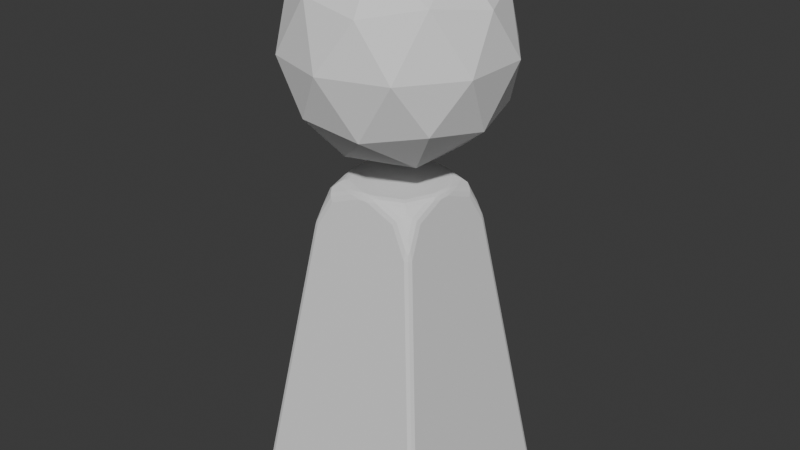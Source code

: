 # Source: ShieldGenerator.blend  (saved by Blender 4.2.66; exported with 4.5.12 LTS)
import bpy
from mathutils import Matrix  # noqa: F401  (used for matrix-valued properties, if any)

bpy.ops.wm.read_factory_settings(use_empty=True)
scene = bpy.context.scene
scene.name = 'Scene'

# ---- collections
col_collection = bpy.data.collections.new('Collection'); scene.collection.children.link(col_collection)

# ---- world
world_world = bpy.data.worlds.new('World'); scene.world = world_world
world_world.use_nodes = True; world_world.node_tree.nodes.clear()
_N = world_world.node_tree.nodes; _L = world_world.node_tree.links
n0 = _N.new('ShaderNodeOutputWorld'); n0.name = 'World Output'; n0.location = (300, 300)
n1 = _N.new('ShaderNodeBackground'); n1.name = 'Background'; n1.location = (10, 300)
n1.inputs[0].default_value = (0.05088, 0.05088, 0.05088, 1.0)
_L.new(n1.outputs[0], n0.inputs[0])
n0.is_active_output = True
world_world.color = (0.05088, 0.05088, 0.05088)
world_world.sun_shadow_jitter_overblur = 0.0

# ---- meshes
me_plane_001 = bpy.data.meshes.new('Plane.001')
me_plane_001.from_pydata([(-0.8715, -0.8715, 6.407), (0.8715, -0.8715, 6.407), (-0.8715, 0.8715, 6.407), (0.8715, 0.8715, 6.407), (-1.923, -1.822, 0.09899), (-1.838, -1.838, 0.0), (-1.822, -1.923, 0.09899), (-1.904, -1.833, 0.02899), (-1.889, -1.889, 0.04184), (-1.833, -1.904, 0.02899), (-1.894, -1.894, 0.09899), (1.822, -1.923, 0.09899), (1.838, -1.838, 0.0), (1.923, -1.822, 0.09899), (1.833, -1.904, 0.02899), (1.889, -1.889, 0.04184), (1.904, -1.833, 0.02899), (1.894, -1.894, 0.09899), (-1.923, 1.822, 0.09899), (-1.822, 1.923, 0.09899), (-1.838, 1.838, 0.0), (-1.894, 1.894, 0.09899), (-1.889, 1.889, 0.04184), (-1.833, 1.904, 0.02899), (-1.904, 1.833, 0.02899), (1.923, 1.822, 0.09899), (1.838, 1.838, 0.0), (1.822, 1.923, 0.09899), (1.904, 1.833, 0.02899), (1.889, 1.889, 0.04184), (1.833, 1.904, 0.02899), (1.894, 1.894, 0.09899), (-1.129, -1.028, 5.651), (-1.028, -1.129, 5.651), (-1.004, -1.004, 6.024), (-1.099, -1.099, 5.657), (-1.079, -1.079, 5.757), (-1.021, -1.08, 5.843), (-1.08, -1.021, 5.843), (-0.09322, -1.014, 6.455), (-0.09203, -0.9, 6.554), (-0.4584, -0.9375, 6.487), (-0.09263, -0.9749, 6.525), (-0.191, -0.9698, 6.52), (-0.2772, -0.9236, 6.534), (-0.2774, -0.9897, 6.479), (-0.9, -0.09203, 6.554), (-1.014, -0.09322, 6.455), (-0.9375, -0.4584, 6.487), (-0.9749, -0.09263, 6.525), (-0.9698, -0.191, 6.52), (-0.9897, -0.2773, 6.479), (-0.9236, -0.2772, 6.534), (-0.7067, -1.048, 6.219), (-0.8213, -0.9586, 6.35), (-0.7691, -1.017, 6.29), (-0.6634, -0.6634, 6.554), (-0.7981, -0.7981, 6.489), (-0.7345, -0.7345, 6.535), (-1.048, -0.7067, 6.219), (-0.9586, -0.8213, 6.35), (-1.017, -0.7691, 6.29), (1.028, -1.129, 5.651), (1.129, -1.028, 5.651), (1.004, -1.004, 6.024), (1.099, -1.099, 5.657), (1.079, -1.079, 5.757), (1.08, -1.021, 5.843), (1.021, -1.08, 5.843), (1.014, -0.09322, 6.455), (0.9, -0.09203, 6.554), (0.9375, -0.4584, 6.487), (0.9749, -0.09263, 6.525), (0.9698, -0.191, 6.52), (0.9236, -0.2772, 6.534), (0.9897, -0.2774, 6.479), (0.09203, -0.9, 6.554), (0.09322, -1.014, 6.455), (0.4584, -0.9375, 6.487), (0.09263, -0.9749, 6.525), (0.191, -0.9698, 6.52), (0.2773, -0.9897, 6.479), (0.2772, -0.9236, 6.534), (1.048, -0.7067, 6.219), (0.9586, -0.8213, 6.35), (1.017, -0.7691, 6.29), (0.6634, -0.6634, 6.554), (0.7981, -0.7981, 6.489), (0.7345, -0.7345, 6.535), (0.7067, -1.048, 6.219), (0.8213, -0.9586, 6.35), (0.7691, -1.017, 6.29), (-1.014, 0.09322, 6.455), (-0.9, 0.09203, 6.554), (-0.9375, 0.4584, 6.487), (-0.9749, 0.09263, 6.525), (-0.9698, 0.191, 6.52), (-0.9236, 0.2772, 6.534), (-0.9897, 0.2774, 6.479), (-0.09203, 0.9, 6.554), (-0.09322, 1.014, 6.455), (-0.4584, 0.9375, 6.487), (-0.09263, 0.9749, 6.525), (-0.191, 0.9698, 6.52), (-0.2773, 0.9897, 6.479), (-0.2772, 0.9236, 6.534), (-1.028, 1.129, 5.651), (-1.129, 1.028, 5.651), (-1.004, 1.004, 6.024), (-1.099, 1.099, 5.657), (-1.079, 1.079, 5.757), (-1.08, 1.021, 5.843), (-1.021, 1.08, 5.843), (-0.6634, 0.6634, 6.554), (-0.7981, 0.7981, 6.489), (-0.7345, 0.7345, 6.535), (-0.7067, 1.048, 6.219), (-0.8213, 0.9586, 6.35), (-0.7691, 1.017, 6.29), (-1.048, 0.7067, 6.219), (-0.9586, 0.8213, 6.35), (-1.017, 0.7691, 6.29), (1.129, 1.028, 5.651), (1.028, 1.129, 5.651), (1.004, 1.004, 6.024), (1.099, 1.099, 5.657), (1.079, 1.079, 5.757), (1.021, 1.08, 5.843), (1.08, 1.021, 5.843), (0.09322, 1.014, 6.455), (0.09203, 0.9, 6.554), (0.4584, 0.9375, 6.487), (0.09263, 0.9749, 6.525), (0.191, 0.9698, 6.52), (0.2772, 0.9236, 6.534), (0.2774, 0.9897, 6.479), (0.9, 0.09203, 6.554), (1.014, 0.09322, 6.455), (0.9375, 0.4584, 6.487), (0.9749, 0.09263, 6.525), (0.9698, 0.191, 6.52), (0.9897, 0.2773, 6.479), (0.9236, 0.2772, 6.534), (0.7067, 1.048, 6.219), (0.8213, 0.9586, 6.35), (0.7691, 1.017, 6.29), (0.6634, 0.6634, 6.554), (0.7981, 0.7981, 6.489), (0.7345, 0.7345, 6.535), (1.048, 0.7067, 6.219), (0.9586, 0.8213, 6.35), (1.017, 0.7691, 6.29)], [], [(6, 11, 62, 89, 77, 39, 53, 33), (13, 25, 122, 149, 137, 69, 83, 63), (34, 54, 0, 60), (48, 60, 0, 57), (27, 19, 106, 116, 100, 129, 143, 123), (41, 57, 0, 54), (46, 56, 40, 76, 86, 70, 136, 146, 130, 99, 113, 93), (64, 84, 1, 90), (71, 87, 1, 84), (78, 90, 1, 87), (94, 114, 2, 120), (101, 117, 2, 114), (108, 120, 2, 117), (124, 144, 3, 150), (131, 147, 3, 144), (138, 150, 3, 147), (5, 20, 26, 12), (4, 7, 8, 10), (5, 9, 8, 7), (6, 10, 8, 9), (11, 14, 15, 17), (12, 16, 15, 14), (13, 17, 15, 16), (18, 21, 22, 24), (19, 23, 22, 21), (20, 24, 22, 23), (25, 28, 29, 31), (26, 30, 29, 28), (27, 31, 29, 30), (32, 35, 36, 38), (33, 37, 36, 35), (34, 38, 36, 37), (39, 42, 43, 45), (40, 44, 43, 42), (41, 45, 43, 44), (46, 49, 50, 52), (47, 51, 50, 49), (48, 52, 50, 51), (62, 65, 66, 68), (63, 67, 66, 65), (64, 68, 66, 67), (69, 72, 73, 75), (70, 74, 73, 72), (71, 75, 73, 74), (76, 79, 80, 82), (77, 81, 80, 79), (78, 82, 80, 81), (92, 95, 96, 98), (93, 97, 96, 95), (94, 98, 96, 97), (99, 102, 103, 105), (100, 104, 103, 102), (101, 105, 103, 104), (106, 109, 110, 112), (107, 111, 110, 109), (108, 112, 110, 111), (122, 125, 126, 128), (123, 127, 126, 125), (124, 128, 126, 127), (129, 132, 133, 135), (130, 134, 133, 132), (131, 135, 133, 134), (136, 139, 140, 142), (137, 141, 140, 139), (138, 142, 140, 141), (20, 5, 7, 24), (24, 7, 4, 18), (5, 12, 14, 9), (9, 14, 11, 6), (12, 26, 28, 16), (16, 28, 25, 13), (26, 20, 23, 30), (30, 23, 19, 27), (59, 32, 38, 61), (61, 38, 34, 60), (33, 53, 55, 37), (37, 55, 54, 34), (53, 39, 45, 55), (55, 45, 41, 54), (40, 56, 58, 44), (44, 58, 57, 41), (56, 46, 52, 58), (58, 52, 48, 57), (47, 59, 61, 51), (51, 61, 60, 48), (89, 62, 68, 91), (91, 68, 64, 90), (63, 83, 85, 67), (67, 85, 84, 64), (83, 69, 75, 85), (85, 75, 71, 84), (70, 86, 88, 74), (74, 88, 87, 71), (86, 76, 82, 88), (88, 82, 78, 87), (77, 89, 91, 81), (81, 91, 90, 78), (119, 92, 98, 121), (121, 98, 94, 120), (93, 113, 115, 97), (97, 115, 114, 94), (113, 99, 105, 115), (115, 105, 101, 114), (100, 116, 118, 104), (104, 118, 117, 101), (116, 106, 112, 118), (118, 112, 108, 117), (107, 119, 121, 111), (111, 121, 120, 108), (149, 122, 128, 151), (151, 128, 124, 150), (123, 143, 145, 127), (127, 145, 144, 124), (143, 129, 135, 145), (145, 135, 131, 144), (130, 146, 148, 134), (134, 148, 147, 131), (146, 136, 142, 148), (148, 142, 138, 147), (137, 149, 151, 141), (141, 151, 150, 138), (106, 19, 21, 109), (109, 21, 18, 107), (6, 33, 35, 10), (10, 35, 32, 4), (46, 93, 95, 49), (49, 95, 92, 47), (39, 77, 79, 42), (42, 79, 76, 40), (69, 137, 139, 72), (72, 139, 136, 70), (129, 100, 102, 132), (132, 102, 99, 130), (13, 63, 65, 17), (17, 65, 62, 11), (27, 123, 125, 31), (31, 125, 122, 25), (18, 4, 32, 59, 47, 92, 119, 107)])
me_plane_001.polygons.foreach_set('use_smooth', [True] * 138)
_k = set([(0, 54), (0, 57), (0, 60), (1, 84), (1, 87), (1, 90), (2, 114), (2, 117), (2, 120), (3, 144), (3, 147), (3, 150), (4, 7), (4, 10), (4, 18), (4, 32), (5, 7), (5, 9), (5, 12), (5, 20), (6, 9), (6, 10), (6, 11), (6, 33), (7, 8), (7, 24), (8, 9), (8, 10), (9, 14), (10, 35), (11, 14), (11, 17), (11, 62), (12, 14), (12, 16), (12, 26), (13, 16), (13, 17), (13, 25), (13, 63), (14, 15), (15, 16), (15, 17), (16, 28), (17, 65), (18, 21), (18, 24), (18, 107), (19, 21), (19, 23), (19, 27), (19, 106), (20, 23), (20, 24), (20, 26), (21, 22), (21, 109), (22, 23), (22, 24), (23, 30), (25, 28), (25, 31), (25, 122), (26, 28), (26, 30), (27, 30), (27, 31), (27, 123), (28, 29), (29, 30), (29, 31), (31, 125), (32, 35), (32, 38), (32, 59), (33, 35), (33, 37), (33, 53), (34, 37), (34, 38), (34, 54), (34, 60), (35, 36), (36, 37), (36, 38), (37, 55), (38, 61), (39, 42), (39, 45), (39, 53), (39, 77), (40, 42), (40, 44), (40, 56), (40, 76), (41, 44), (41, 45), (41, 54), (41, 57), (42, 43), (42, 79), (43, 44), (43, 45), (44, 58), (45, 55), (46, 49), (46, 52), (46, 56), (46, 93), (47, 49), (47, 51), (47, 59), (47, 92), (48, 51), (48, 52), (48, 57), (48, 60), (49, 50), (49, 95), (50, 51), (50, 52), (51, 61), (52, 58), (53, 55), (54, 55), (56, 58), (57, 58), (59, 61), (60, 61), (62, 65), (62, 68), (62, 89), (63, 65), (63, 67), (63, 83), (64, 67), (64, 68), (64, 84), (64, 90), (65, 66), (66, 67), (66, 68), (67, 85), (68, 91), (69, 72), (69, 75), (69, 83), (69, 137), (70, 72), (70, 74), (70, 86), (70, 136), (71, 74), (71, 75), (71, 84), (71, 87), (72, 73), (72, 139), (73, 74), (73, 75), (74, 88), (75, 85), (76, 79), (76, 82), (76, 86), (77, 79), (77, 81), (77, 89), (78, 81), (78, 82), (78, 87), (78, 90), (79, 80), (80, 81), (80, 82), (81, 91), (82, 88), (83, 85), (84, 85), (86, 88), (87, 88), (89, 91), (90, 91), (92, 95), (92, 98), (92, 119), (93, 95), (93, 97), (93, 113), (94, 97), (94, 98), (94, 114), (94, 120), (95, 96), (96, 97), (96, 98), (97, 115), (98, 121), (99, 102), (99, 105), (99, 113), (99, 130), (100, 102), (100, 104), (100, 116), (100, 129), (101, 104), (101, 105), (101, 114), (101, 117), (102, 103), (102, 132), (103, 104), (103, 105), (104, 118), (105, 115), (106, 109), (106, 112), (106, 116), (107, 109), (107, 111), (107, 119), (108, 111), (108, 112), (108, 117), (108, 120), (109, 110), (110, 111), (110, 112), (111, 121), (112, 118), (113, 115), (114, 115), (116, 118), (117, 118), (119, 121), (120, 121), (122, 125), (122, 128), (122, 149), (123, 125), (123, 127), (123, 143), (124, 127), (124, 128), (124, 144), (124, 150), (125, 126), (126, 127), (126, 128), (127, 145), (128, 151), (129, 132), (129, 135), (129, 143), (130, 132), (130, 134), (130, 146), (131, 134), (131, 135), (131, 144), (131, 147), (132, 133), (133, 134), (133, 135), (134, 148), (135, 145), (136, 139), (136, 142), (136, 146), (137, 139), (137, 141), (137, 149), (138, 141), (138, 142), (138, 147), (138, 150), (139, 140), (140, 141), (140, 142), (141, 151), (142, 148), (143, 145), (144, 145), (146, 148), (147, 148), (149, 151), (150, 151)])
me_plane_001.attributes.new('sharp_edge', 'BOOLEAN', 'EDGE').data.foreach_set('value', [ (min(e.vertices), max(e.vertices)) in _k for e in me_plane_001.edges])
_uv = me_plane_001.uv_layers.new(name='UVMap')
_uv.uv.foreach_set('vector', [0.02762, 0.0, 0.9724, 0.0, 0.9578, 0.0, 0.8438, 0.0, 0.5462, 0.0, 0.4538, 0.0, 0.1562, 0.0, 0.0422, 0.0, 1.0, 0.02762, 1.0, 0.9724, 1.0, 0.9578, 1.0, 0.8438, 1.0, 0.5462, 1.0, 0.4538, 1.0, 0.1562, 1.0, 0.0422, 0.03154, 0.03154, 0.07309, 0.01011, 0.02142, 0.02142, 0.01011, 0.07309, 0.03417, 0.2711, 0.01011, 0.07309, 0.02142, 0.02142, 0.08196, 0.08196, 0.9724, 1.0, 0.02762, 1.0, 0.0422, 1.0, 0.1562, 1.0, 0.4538, 1.0, 0.5462, 1.0, 0.8438, 1.0, 0.9578, 1.0, 0.2711, 0.03417, 0.08196, 0.08196, 0.02142, 0.02142, 0.07309, 0.01011, 0.05, 0.454, 0.1683, 0.1683, 0.454, 0.05, 0.546, 0.05, 0.8317, 0.1683, 0.95, 0.454, 0.95, 0.546, 0.8317, 0.8317, 0.546, 0.95, 0.454, 0.95, 0.1683, 0.8317, 0.05, 0.546, 0.9685, 0.03154, 0.9899, 0.07309, 0.9786, 0.02142, 0.9269, 0.01011, 0.9658, 0.2711, 0.918, 0.08196, 0.9786, 0.02142, 0.9899, 0.07309, 0.7289, 0.03417, 0.9269, 0.01011, 0.9786, 0.02142, 0.918, 0.08196, 0.03417, 0.7289, 0.08196, 0.918, 0.02142, 0.9786, 0.01011, 0.9269, 0.2711, 0.9658, 0.07309, 0.9899, 0.02142, 0.9786, 0.08196, 0.918, 0.03154, 0.9685, 0.01011, 0.9269, 0.02142, 0.9786, 0.07309, 0.9899, 0.9685, 0.9685, 0.9269, 0.9899, 0.9786, 0.9786, 0.9899, 0.9269, 0.7289, 0.9658, 0.918, 0.918, 0.9786, 0.9786, 0.9269, 0.9899, 0.9658, 0.7289, 0.9899, 0.9269, 0.9786, 0.9786, 0.918, 0.918, 0.0258, 0.0258, 0.0258, 0.9742, 0.9742, 0.9742, 0.9742, 0.0258, 0.0, 0.02762, 0.0, 0.027, 0.004168, 0.004168, 0.0, 0.0, 0.0258, 0.0258, 0.027, 0.0, 0.004168, 0.004168, 0.0, 0.027, 0.02762, 0.0, 0.0, 0.0, 0.004168, 0.004168, 0.027, 0.0, 0.9724, 0.0, 0.973, 0.0, 0.9958, 0.004168, 1.0, 0.0, 0.9742, 0.0258, 1.0, 0.027, 0.9958, 0.004168, 0.973, 0.0, 1.0, 0.02762, 1.0, 0.0, 0.9958, 0.004168, 1.0, 0.027, 0.0, 0.9724, 0.0, 1.0, 0.004168, 0.9958, 0.0, 0.973, 0.02762, 1.0, 0.027, 1.0, 0.004168, 0.9958, 0.0, 1.0, 0.0258, 0.9742, 0.0, 0.973, 0.004168, 0.9958, 0.027, 1.0, 1.0, 0.9724, 1.0, 0.973, 0.9958, 0.9958, 1.0, 1.0, 0.9742, 0.9742, 0.973, 1.0, 0.9958, 0.9958, 1.0, 0.973, 0.9724, 1.0, 1.0, 1.0, 0.9958, 0.9958, 0.973, 1.0, 0.0, 0.0422, 0.0, 0.0, 0.005131, 0.005131, 0.0, 0.03252, 0.0422, 0.0, 0.03252, 0.0, 0.005131, 0.005131, 0.0, 0.0, 0.03154, 0.03154, 0.0, 0.03252, 0.005131, 0.005131, 0.03252, 0.0, 0.4538, 0.0, 0.4537, 0.0, 0.4182, 0.005394, 0.3617, 0.0, 0.454, 0.05, 0.36, 0.03482, 0.4182, 0.005394, 0.4537, 0.0, 0.2711, 0.03417, 0.3617, 0.0, 0.4182, 0.005394, 0.36, 0.03482, 0.05, 0.454, 0.0, 0.4537, 0.005394, 0.4182, 0.03482, 0.36, 0.0, 0.4538, 0.0, 0.3617, 0.005394, 0.4182, 0.0, 0.4537, 0.03417, 0.2711, 0.03482, 0.36, 0.005394, 0.4182, 0.0, 0.3617, 0.9578, 0.0, 1.0, 0.0, 0.9949, 0.005131, 0.9675, 0.0, 1.0, 0.0422, 1.0, 0.03252, 0.9949, 0.005131, 1.0, 0.0, 0.9685, 0.03154, 0.9675, 0.0, 0.9949, 0.005131, 1.0, 0.03252, 1.0, 0.4538, 1.0, 0.4537, 0.9946, 0.4182, 1.0, 0.3617, 0.95, 0.454, 0.9652, 0.36, 0.9946, 0.4182, 1.0, 0.4537, 0.9658, 0.2711, 1.0, 0.3617, 0.9946, 0.4182, 0.9652, 0.36, 0.546, 0.05, 0.5463, 0.0, 0.5818, 0.005394, 0.64, 0.03482, 0.5462, 0.0, 0.6383, 0.0, 0.5818, 0.005394, 0.5463, 0.0, 0.7289, 0.03417, 0.64, 0.03482, 0.5818, 0.005394, 0.6383, 0.0, 0.0, 0.5462, 0.0, 0.5463, 0.005394, 0.5818, 0.0, 0.6383, 0.05, 0.546, 0.03482, 0.64, 0.005394, 0.5818, 0.0, 0.5463, 0.03417, 0.7289, 0.0, 0.6383, 0.005394, 0.5818, 0.03482, 0.64, 0.454, 0.95, 0.4537, 1.0, 0.4182, 0.9946, 0.36, 0.9652, 0.4538, 1.0, 0.3617, 1.0, 0.4182, 0.9946, 0.4537, 1.0, 0.2711, 0.9658, 0.36, 0.9652, 0.4182, 0.9946, 0.3617, 1.0, 0.0422, 1.0, 0.0, 1.0, 0.005131, 0.9949, 0.03252, 1.0, 0.0, 0.9578, 0.0, 0.9675, 0.005131, 0.9949, 0.0, 1.0, 0.03154, 0.9685, 0.03252, 1.0, 0.005131, 0.9949, 0.0, 0.9675, 1.0, 0.9578, 1.0, 1.0, 0.9949, 0.9949, 1.0, 0.9675, 0.9578, 1.0, 0.9675, 1.0, 0.9949, 0.9949, 1.0, 1.0, 0.9685, 0.9685, 1.0, 0.9675, 0.9949, 0.9949, 0.9675, 1.0, 0.5462, 1.0, 0.5463, 1.0, 0.5818, 0.9946, 0.6383, 1.0, 0.546, 0.95, 0.64, 0.9652, 0.5818, 0.9946, 0.5463, 1.0, 0.7289, 0.9658, 0.6383, 1.0, 0.5818, 0.9946, 0.64, 0.9652, 0.95, 0.546, 1.0, 0.5463, 0.9946, 0.5818, 0.9652, 0.64, 1.0, 0.5462, 1.0, 0.6383, 0.9946, 0.5818, 1.0, 0.5463, 0.9658, 0.7289, 0.9652, 0.64, 0.9946, 0.5818, 1.0, 0.6383, 0.0258, 0.9742, 0.0258, 0.0258, 0.0, 0.027, 0.0, 0.973, 0.0, 0.973, 0.0, 0.027, 0.0, 0.02762, 0.0, 0.9724, 0.0258, 0.0258, 0.9742, 0.0258, 0.973, 0.0, 0.027, 0.0, 0.027, 0.0, 0.973, 0.0, 0.9724, 0.0, 0.02762, 0.0, 0.9742, 0.0258, 0.9742, 0.9742, 1.0, 0.973, 1.0, 0.027, 1.0, 0.027, 1.0, 0.973, 1.0, 0.9724, 1.0, 0.02762, 0.9742, 0.9742, 0.0258, 0.9742, 0.027, 1.0, 0.973, 1.0, 0.973, 1.0, 0.027, 1.0, 0.02762, 1.0, 0.9724, 1.0, 0.0, 0.1562, 0.0, 0.0422, 0.0, 0.03252, 0.0, 0.1203, 0.0, 0.1203, 0.0, 0.03252, 0.03154, 0.03154, 0.01011, 0.07309, 0.0422, 0.0, 0.1562, 0.0, 0.1203, 0.0, 0.03252, 0.0, 0.03252, 0.0, 0.1203, 0.0, 0.07309, 0.01011, 0.03154, 0.03154, 0.1562, 0.0, 0.4538, 0.0, 0.3617, 0.0, 0.1203, 0.0, 0.1203, 0.0, 0.3617, 0.0, 0.2711, 0.03417, 0.07309, 0.01011, 0.454, 0.05, 0.1683, 0.1683, 0.1304, 0.1304, 0.36, 0.03482, 0.36, 0.03482, 0.1304, 0.1304, 0.08196, 0.08196, 0.2711, 0.03417, 0.1683, 0.1683, 0.05, 0.454, 0.03482, 0.36, 0.1304, 0.1304, 0.1304, 0.1304, 0.03482, 0.36, 0.03417, 0.2711, 0.08196, 0.08196, 0.0, 0.4538, 0.0, 0.1562, 0.0, 0.1203, 0.0, 0.3617, 0.0, 0.3617, 0.0, 0.1203, 0.01011, 0.07309, 0.03417, 0.2711, 0.8438, 0.0, 0.9578, 0.0, 0.9675, 0.0, 0.8797, 0.0, 0.8797, 0.0, 0.9675, 0.0, 0.9685, 0.03154, 0.9269, 0.01011, 1.0, 0.0422, 1.0, 0.1562, 1.0, 0.1203, 1.0, 0.03252, 1.0, 0.03252, 1.0, 0.1203, 0.9899, 0.07309, 0.9685, 0.03154, 1.0, 0.1562, 1.0, 0.4538, 1.0, 0.3617, 1.0, 0.1203, 1.0, 0.1203, 1.0, 0.3617, 0.9658, 0.2711, 0.9899, 0.07309, 0.95, 0.454, 0.8317, 0.1683, 0.8696, 0.1304, 0.9652, 0.36, 0.9652, 0.36, 0.8696, 0.1304, 0.918, 0.08196, 0.9658, 0.2711, 0.8317, 0.1683, 0.546, 0.05, 0.64, 0.03482, 0.8696, 0.1304, 0.8696, 0.1304, 0.64, 0.03482, 0.7289, 0.03417, 0.918, 0.08196, 0.5462, 0.0, 0.8438, 0.0, 0.8797, 0.0, 0.6383, 0.0, 0.6383, 0.0, 0.8797, 0.0, 0.9269, 0.01011, 0.7289, 0.03417, 0.0, 0.8438, 0.0, 0.5462, 0.0, 0.6383, 0.0, 0.8797, 0.0, 0.8797, 0.0, 0.6383, 0.03417, 0.7289, 0.01011, 0.9269, 0.05, 0.546, 0.1683, 0.8317, 0.1304, 0.8696, 0.03482, 0.64, 0.03482, 0.64, 0.1304, 0.8696, 0.08196, 0.918, 0.03417, 0.7289, 0.1683, 0.8317, 0.454, 0.95, 0.36, 0.9652, 0.1304, 0.8696, 0.1304, 0.8696, 0.36, 0.9652, 0.2711, 0.9658, 0.08196, 0.918, 0.4538, 1.0, 0.1562, 1.0, 0.1203, 1.0, 0.3617, 1.0, 0.3617, 1.0, 0.1203, 1.0, 0.07309, 0.9899, 0.2711, 0.9658, 0.1562, 1.0, 0.0422, 1.0, 0.03252, 1.0, 0.1203, 1.0, 0.1203, 1.0, 0.03252, 1.0, 0.03154, 0.9685, 0.07309, 0.9899, 0.0, 0.9578, 0.0, 0.8438, 0.0, 0.8797, 0.0, 0.9675, 0.0, 0.9675, 0.0, 0.8797, 0.01011, 0.9269, 0.03154, 0.9685, 1.0, 0.8438, 1.0, 0.9578, 1.0, 0.9675, 1.0, 0.8797, 1.0, 0.8797, 1.0, 0.9675, 0.9685, 0.9685, 0.9899, 0.9269, 0.9578, 1.0, 0.8438, 1.0, 0.8797, 1.0, 0.9675, 1.0, 0.9675, 1.0, 0.8797, 1.0, 0.9269, 0.9899, 0.9685, 0.9685, 0.8438, 1.0, 0.5462, 1.0, 0.6383, 1.0, 0.8797, 1.0, 0.8797, 1.0, 0.6383, 1.0, 0.7289, 0.9658, 0.9269, 0.9899, 0.546, 0.95, 0.8317, 0.8317, 0.8696, 0.8696, 0.64, 0.9652, 0.64, 0.9652, 0.8696, 0.8696, 0.918, 0.918, 0.7289, 0.9658, 0.8317, 0.8317, 0.95, 0.546, 0.9652, 0.64, 0.8696, 0.8696, 0.8696, 0.8696, 0.9652, 0.64, 0.9658, 0.7289, 0.918, 0.918, 1.0, 0.5462, 1.0, 0.8438, 1.0, 0.8797, 1.0, 0.6383, 1.0, 0.6383, 1.0, 0.8797, 0.9899, 0.9269, 0.9658, 0.7289, 0.0422, 1.0, 0.02762, 1.0, 0.0, 1.0, 0.0, 1.0, 0.0, 1.0, 0.0, 1.0, 0.0, 0.9724, 0.0, 0.9578, 0.02762, 0.0, 0.0422, 0.0, 0.0, 0.0, 0.0, 0.0, 0.0, 0.0, 0.0, 0.0, 0.0, 0.0422, 0.0, 0.02762, 0.05, 0.454, 0.05, 0.546, 0.0, 0.5463, 0.0, 0.4537, 0.0, 0.4537, 0.0, 0.5463, 0.0, 0.5462, 0.0, 0.4538, 0.4538, 0.0, 0.5462, 0.0, 0.5463, 0.0, 0.4537, 0.0, 0.4537, 0.0, 0.5463, 0.0, 0.546, 0.05, 0.454, 0.05, 1.0, 0.4538, 1.0, 0.5462, 1.0, 0.5463, 1.0, 0.4537, 1.0, 0.4537, 1.0, 0.5463, 0.95, 0.546, 0.95, 0.454, 0.5462, 1.0, 0.4538, 1.0, 0.4537, 1.0, 0.5463, 1.0, 0.5463, 1.0, 0.4537, 1.0, 0.454, 0.95, 0.546, 0.95, 1.0, 0.02762, 1.0, 0.0422, 1.0, 0.0, 1.0, 0.0, 1.0, 0.0, 1.0, 0.0, 0.9578, 0.0, 0.9724, 0.0, 0.9724, 1.0, 0.9578, 1.0, 1.0, 1.0, 1.0, 1.0, 1.0, 1.0, 1.0, 1.0, 1.0, 0.9578, 1.0, 0.9724, 0.0, 0.9724, 0.0, 0.02762, 0.0, 0.0422, 0.0, 0.1562, 0.0, 0.4538, 0.0, 0.5462, 0.0, 0.8438, 0.0, 0.9578])
me_plane_001.update()
me_plane_001.normals_split_custom_set([tuple(v) for v in zip(*[iter([2.777e-08, -0.9899, 0.1416, 2.777e-08, -0.9899, 0.1416, 2.777e-08, -0.9899, 0.1416, 2.777e-08, -0.9899, 0.1416, 2.777e-08, -0.9899, 0.1416, 2.777e-08, -0.9899, 0.1416, 2.777e-08, -0.9899, 0.1416, 2.777e-08, -0.9899, 0.1416, 0.9899, -3.471e-09, 0.1416, 0.9899, -3.471e-09, 0.1416, 0.9899, -3.471e-09, 0.1416, 0.9899, -3.471e-09, 0.1416, 0.9899, -3.471e-09, 0.1416, 0.9899, -3.471e-09, 0.1416, 0.9899, -3.471e-09, 0.1416, 0.9899, -3.471e-09, 0.1416, -0.6354, -0.6354, 0.4387, -0.6354, -0.6354, 0.4387, -0.6354, -0.6354, 0.4387, -0.6354, -0.6354, 0.4387, -0.6144, -0.2439, 0.7503, -0.6144, -0.2439, 0.7503, -0.6144, -0.2439, 0.7503, -0.6144, -0.2439, 0.7503, -2.777e-08, 0.9899, 0.1416, -2.777e-08, 0.9899, 0.1416, -2.777e-08, 0.9899, 0.1416, -2.777e-08, 0.9899, 0.1416, -2.777e-08, 0.9899, 0.1416, -2.777e-08, 0.9899, 0.1416, -2.777e-08, 0.9899, 0.1416, -2.777e-08, 0.9899, 0.1416, -0.2439, -0.6144, 0.7503, -0.2439, -0.6144, 0.7503, -0.2439, -0.6144, 0.7503, -0.2439, -0.6144, 0.7503, 9.632e-08, 0.0, 1.0, 9.632e-08, 0.0, 1.0, 9.632e-08, 0.0, 1.0, 9.632e-08, 0.0, 1.0, 9.632e-08, 0.0, 1.0, 9.632e-08, 0.0, 1.0, 9.632e-08, 0.0, 1.0, 9.632e-08, 0.0, 1.0, 9.632e-08, 0.0, 1.0, 9.632e-08, 0.0, 1.0, 9.632e-08, 0.0, 1.0, 9.632e-08, 0.0, 1.0, 0.6354, -0.6354, 0.4387, 0.6354, -0.6354, 0.4387, 0.6354, -0.6354, 0.4387, 0.6354, -0.6354, 0.4387, 0.6144, -0.2439, 0.7503, 0.6144, -0.2439, 0.7503, 0.6144, -0.2439, 0.7503, 0.6144, -0.2439, 0.7503, 0.2439, -0.6144, 0.7503, 0.2439, -0.6144, 0.7503, 0.2439, -0.6144, 0.7503, 0.2439, -0.6144, 0.7503, -0.6144, 0.2439, 0.7503, -0.6144, 0.2439, 0.7503, -0.6144, 0.2439, 0.7503, -0.6144, 0.2439, 0.7503, -0.2439, 0.6144, 0.7503, -0.2439, 0.6144, 0.7503, -0.2439, 0.6144, 0.7503, -0.2439, 0.6144, 0.7503, -0.6354, 0.6354, 0.4387, -0.6354, 0.6354, 0.4387, -0.6354, 0.6354, 0.4387, -0.6354, 0.6354, 0.4387, 0.6354, 0.6354, 0.4387, 0.6354, 0.6354, 0.4387, 0.6354, 0.6354, 0.4387, 0.6354, 0.6354, 0.4387, 0.2439, 0.6144, 0.7503, 0.2439, 0.6144, 0.7503, 0.2439, 0.6144, 0.7503, 0.2439, 0.6144, 0.7503, 0.6144, 0.2439, 0.7503, 0.6144, 0.2439, 0.7503, 0.6144, 0.2439, 0.7503, 0.6144, 0.2439, 0.7503, 0.0, 0.0, -1.0, 0.0, 0.0, -1.0, 0.0, 0.0, -1.0, 0.0, 0.0, -1.0, -0.9263, -0.343, -0.1556, -0.9263, -0.343, -0.1556, -0.9263, -0.343, -0.1556, -0.9263, -0.343, -0.1556, -0.352, -0.352, -0.8673, -0.352, -0.352, -0.8673, -0.352, -0.352, -0.8673, -0.352, -0.352, -0.8673, -0.343, -0.9263, -0.1556, -0.343, -0.9263, -0.1556, -0.343, -0.9263, -0.1556, -0.343, -0.9263, -0.1556, 0.343, -0.9263, -0.1556, 0.343, -0.9263, -0.1556, 0.343, -0.9263, -0.1556, 0.343, -0.9263, -0.1556, 0.352, -0.352, -0.8673, 0.352, -0.352, -0.8673, 0.352, -0.352, -0.8673, 0.352, -0.352, -0.8673, 0.9263, -0.343, -0.1556, 0.9263, -0.343, -0.1556, 0.9263, -0.343, -0.1556, 0.9263, -0.343, -0.1556, -0.9263, 0.343, -0.1556, -0.9263, 0.343, -0.1556, -0.9263, 0.343, -0.1556, -0.9263, 0.343, -0.1556, -0.343, 0.9263, -0.1556, -0.343, 0.9263, -0.1556, -0.343, 0.9263, -0.1556, -0.343, 0.9263, -0.1556, -0.352, 0.352, -0.8673, -0.352, 0.352, -0.8673, -0.352, 0.352, -0.8673, -0.352, 0.352, -0.8673, 0.9263, 0.343, -0.1556, 0.9263, 0.343, -0.1556, 0.9263, 0.343, -0.1556, 0.9263, 0.343, -0.1556, 0.352, 0.352, -0.8673, 0.352, 0.352, -0.8673, 0.352, 0.352, -0.8673, 0.352, 0.352, -0.8673, 0.343, 0.9263, -0.1556, 0.343, 0.9263, -0.1556, 0.343, 0.9263, -0.1556, 0.343, 0.9263, -0.1556, -0.8929, -0.3785, 0.244, -0.8929, -0.3785, 0.244, -0.8929, -0.3785, 0.244, -0.8929, -0.3785, 0.244, -0.3785, -0.8929, 0.244, -0.3785, -0.8929, 0.244, -0.3785, -0.8929, 0.244, -0.3785, -0.8929, 0.244, -0.6572, -0.6572, 0.3692, -0.6572, -0.6572, 0.3692, -0.6572, -0.6572, 0.3692, -0.6572, -0.6572, 0.3692, -0.05558, -0.8639, 0.5006, -0.05558, -0.8639, 0.5006, -0.05558, -0.8639, 0.5006, -0.05558, -0.8639, 0.5006, -0.05384, -0.3672, 0.9286, -0.05384, -0.3672, 0.9286, -0.05384, -0.3672, 0.9286, -0.05384, -0.3672, 0.9286, -0.1695, -0.6344, 0.7542, -0.1695, -0.6344, 0.7542, -0.1695, -0.6344, 0.7542, -0.1695, -0.6344, 0.7542, -0.3671, -0.05383, 0.9286, -0.3671, -0.05383, 0.9286, -0.3671, -0.05383, 0.9286, -0.3671, -0.05383, 0.9286, -0.8639, -0.05558, 0.5006, -0.8639, -0.05558, 0.5006, -0.8639, -0.05558, 0.5006, -0.8639, -0.05558, 0.5006, -0.6344, -0.1695, 0.7542, -0.6344, -0.1695, 0.7542, -0.6344, -0.1695, 0.7542, -0.6344, -0.1695, 0.7542, 0.3785, -0.8929, 0.244, 0.3785, -0.8929, 0.244, 0.3785, -0.8929, 0.244, 0.3785, -0.8929, 0.244, 0.8929, -0.3785, 0.244, 0.8929, -0.3785, 0.244, 0.8929, -0.3785, 0.244, 0.8929, -0.3785, 0.244, 0.6572, -0.6572, 0.3692, 0.6572, -0.6572, 0.3692, 0.6572, -0.6572, 0.3692, 0.6572, -0.6572, 0.3692, 0.8639, -0.05558, 0.5006, 0.8639, -0.05558, 0.5006, 0.8639, -0.05558, 0.5006, 0.8639, -0.05558, 0.5006, 0.3672, -0.05384, 0.9286, 0.3672, -0.05384, 0.9286, 0.3672, -0.05384, 0.9286, 0.3672, -0.05384, 0.9286, 0.6344, -0.1695, 0.7542, 0.6344, -0.1695, 0.7542, 0.6344, -0.1695, 0.7542, 0.6344, -0.1695, 0.7542, 0.05383, -0.3672, 0.9286, 0.05383, -0.3672, 0.9286, 0.05383, -0.3672, 0.9286, 0.05383, -0.3672, 0.9286, 0.05558, -0.8639, 0.5006, 0.05558, -0.8639, 0.5006, 0.05558, -0.8639, 0.5006, 0.05558, -0.8639, 0.5006, 0.1695, -0.6344, 0.7542, 0.1695, -0.6344, 0.7542, 0.1695, -0.6344, 0.7542, 0.1695, -0.6344, 0.7542, -0.8639, 0.05558, 0.5006, -0.8639, 0.05558, 0.5006, -0.8639, 0.05558, 0.5006, -0.8639, 0.05558, 0.5006, -0.3672, 0.05384, 0.9286, -0.3672, 0.05384, 0.9286, -0.3672, 0.05384, 0.9286, -0.3672, 0.05384, 0.9286, -0.6344, 0.1695, 0.7542, -0.6344, 0.1695, 0.7542, -0.6344, 0.1695, 0.7542, -0.6344, 0.1695, 0.7542, -0.05383, 0.3672, 0.9286, -0.05383, 0.3672, 0.9286, -0.05383, 0.3672, 0.9286, -0.05383, 0.3672, 0.9286, -0.05558, 0.8639, 0.5006, -0.05558, 0.8639, 0.5006, -0.05558, 0.8639, 0.5006, -0.05558, 0.8639, 0.5006, -0.1695, 0.6344, 0.7542, -0.1695, 0.6344, 0.7542, -0.1695, 0.6344, 0.7542, -0.1695, 0.6344, 0.7542, -0.3785, 0.8929, 0.244, -0.3785, 0.8929, 0.244, -0.3785, 0.8929, 0.244, -0.3785, 0.8929, 0.244, -0.8929, 0.3785, 0.244, -0.8929, 0.3785, 0.244, -0.8929, 0.3785, 0.244, -0.8929, 0.3785, 0.244, -0.6572, 0.6572, 0.3692, -0.6572, 0.6572, 0.3692, -0.6572, 0.6572, 0.3692, -0.6572, 0.6572, 0.3692, 0.8929, 0.3785, 0.244, 0.8929, 0.3785, 0.244, 0.8929, 0.3785, 0.244, 0.8929, 0.3785, 0.244, 0.3785, 0.8929, 0.244, 0.3785, 0.8929, 0.244, 0.3785, 0.8929, 0.244, 0.3785, 0.8929, 0.244, 0.6572, 0.6572, 0.3692, 0.6572, 0.6572, 0.3692, 0.6572, 0.6572, 0.3692, 0.6572, 0.6572, 0.3692, 0.05558, 0.8639, 0.5006, 0.05558, 0.8639, 0.5006, 0.05558, 0.8639, 0.5006, 0.05558, 0.8639, 0.5006, 0.05384, 0.3672, 0.9286, 0.05384, 0.3672, 0.9286, 0.05384, 0.3672, 0.9286, 0.05384, 0.3672, 0.9286, 0.1695, 0.6344, 0.7542, 0.1695, 0.6344, 0.7542, 0.1695, 0.6344, 0.7542, 0.1695, 0.6344, 0.7542, 0.3671, 0.05383, 0.9286, 0.3671, 0.05383, 0.9286, 0.3671, 0.05383, 0.9286, 0.3671, 0.05383, 0.9286, 0.8639, 0.05558, 0.5006, 0.8639, 0.05558, 0.5006, 0.8639, 0.05558, 0.5006, 0.8639, 0.05558, 0.5006, 0.6344, 0.1695, 0.7542, 0.6344, 0.1695, 0.7542, 0.6344, 0.1695, 0.7542, 0.6344, 0.1695, 0.7542, -0.3983, -1.394e-08, -0.9173, -0.3983, -1.394e-08, -0.9173, -0.3983, -1.394e-08, -0.9173, -0.3983, -1.394e-08, -0.9173, -0.9648, -2.149e-09, -0.2628, -0.9648, -2.149e-09, -0.2628, -0.9648, -2.149e-09, -0.2628, -0.9648, -2.149e-09, -0.2628, 0.0, -0.3983, -0.9173, 0.0, -0.3983, -0.9173, 0.0, -0.3983, -0.9173, 0.0, -0.3983, -0.9173, 1.509e-08, -0.9648, -0.2628, 1.509e-08, -0.9648, -0.2628, 1.509e-08, -0.9648, -0.2628, 1.509e-08, -0.9648, -0.2628, 0.3983, 0.0, -0.9173, 0.3983, 0.0, -0.9173, 0.3983, 0.0, -0.9173, 0.3983, 0.0, -0.9173, 0.9648, 2.149e-09, -0.2628, 0.9648, 2.149e-09, -0.2628, 0.9648, 2.149e-09, -0.2628, 0.9648, 2.149e-09, -0.2628, 0.0, 0.3983, -0.9173, 0.0, 0.3983, -0.9173, 0.0, 0.3983, -0.9173, 0.0, 0.3983, -0.9173, -1.509e-08, 0.9648, -0.2628, -1.509e-08, 0.9648, -0.2628, -1.509e-08, 0.9648, -0.2628, -1.509e-08, 0.9648, -0.2628, -0.9498, -0.1943, 0.2453, -0.9498, -0.1943, 0.2453, -0.9498, -0.1943, 0.2453, -0.9498, -0.1943, 0.2453, -0.7942, -0.475, 0.3789, -0.7942, -0.475, 0.3789, -0.7942, -0.475, 0.3789, -0.7942, -0.475, 0.3789, -0.1943, -0.9498, 0.2453, -0.1943, -0.9498, 0.2453, -0.1943, -0.9498, 0.2453, -0.1943, -0.9498, 0.2453, -0.475, -0.7942, 0.3789, -0.475, -0.7942, 0.3789, -0.475, -0.7942, 0.3789, -0.475, -0.7942, 0.3789, -0.07886, -0.9368, 0.3407, -0.07886, -0.9368, 0.3407, -0.07886, -0.9368, 0.3407, -0.07886, -0.9368, 0.3407, -0.1879, -0.7716, 0.6078, -0.1879, -0.7716, 0.6078, -0.1879, -0.7716, 0.6078, -0.1879, -0.7716, 0.6078, -0.0773, -0.1878, 0.9792, -0.0773, -0.1878, 0.9792, -0.0773, -0.1878, 0.9792, -0.0773, -0.1878, 0.9792, -0.1856, -0.4553, 0.8708, -0.1856, -0.4553, 0.8708, -0.1856, -0.4553, 0.8708, -0.1856, -0.4553, 0.8708, -0.1878, -0.0773, 0.9792, -0.1878, -0.0773, 0.9792, -0.1878, -0.0773, 0.9792, -0.1878, -0.0773, 0.9792, -0.4553, -0.1856, 0.8708, -0.4553, -0.1856, 0.8708, -0.4553, -0.1856, 0.8708, -0.4553, -0.1856, 0.8708, -0.9368, -0.07886, 0.3407, -0.9368, -0.07886, 0.3407, -0.9368, -0.07886, 0.3407, -0.9368, -0.07886, 0.3407, -0.7716, -0.1879, 0.6078, -0.7716, -0.1879, 0.6078, -0.7716, -0.1879, 0.6078, -0.7716, -0.1879, 0.6078, 0.1943, -0.9498, 0.2453, 0.1943, -0.9498, 0.2453, 0.1943, -0.9498, 0.2453, 0.1943, -0.9498, 0.2453, 0.475, -0.7942, 0.3789, 0.475, -0.7942, 0.3789, 0.475, -0.7942, 0.3789, 0.475, -0.7942, 0.3789, 0.9498, -0.1943, 0.2453, 0.9498, -0.1943, 0.2453, 0.9498, -0.1943, 0.2453, 0.9498, -0.1943, 0.2453, 0.7942, -0.475, 0.3789, 0.7942, -0.475, 0.3789, 0.7942, -0.475, 0.3789, 0.7942, -0.475, 0.3789, 0.9368, -0.07886, 0.3407, 0.9368, -0.07886, 0.3407, 0.9368, -0.07886, 0.3407, 0.9368, -0.07886, 0.3407, 0.7716, -0.1879, 0.6078, 0.7716, -0.1879, 0.6078, 0.7716, -0.1879, 0.6078, 0.7716, -0.1879, 0.6078, 0.1878, -0.0773, 0.9792, 0.1878, -0.0773, 0.9792, 0.1878, -0.0773, 0.9792, 0.1878, -0.0773, 0.9792, 0.4553, -0.1856, 0.8708, 0.4553, -0.1856, 0.8708, 0.4553, -0.1856, 0.8708, 0.4553, -0.1856, 0.8708, 0.0773, -0.1878, 0.9792, 0.0773, -0.1878, 0.9792, 0.0773, -0.1878, 0.9792, 0.0773, -0.1878, 0.9792, 0.1856, -0.4553, 0.8708, 0.1856, -0.4553, 0.8708, 0.1856, -0.4553, 0.8708, 0.1856, -0.4553, 0.8708, 0.07886, -0.9368, 0.3407, 0.07886, -0.9368, 0.3407, 0.07886, -0.9368, 0.3407, 0.07886, -0.9368, 0.3407, 0.1879, -0.7716, 0.6078, 0.1879, -0.7716, 0.6078, 0.1879, -0.7716, 0.6078, 0.1879, -0.7716, 0.6078, -0.9368, 0.07886, 0.3407, -0.9368, 0.07886, 0.3407, -0.9368, 0.07886, 0.3407, -0.9368, 0.07886, 0.3407, -0.7716, 0.1879, 0.6078, -0.7716, 0.1879, 0.6078, -0.7716, 0.1879, 0.6078, -0.7716, 0.1879, 0.6078, -0.1878, 0.0773, 0.9792, -0.1878, 0.0773, 0.9792, -0.1878, 0.0773, 0.9792, -0.1878, 0.0773, 0.9792, -0.4553, 0.1856, 0.8708, -0.4553, 0.1856, 0.8708, -0.4553, 0.1856, 0.8708, -0.4553, 0.1856, 0.8708, -0.0773, 0.1878, 0.9792, -0.0773, 0.1878, 0.9792, -0.0773, 0.1878, 0.9792, -0.0773, 0.1878, 0.9792, -0.1856, 0.4553, 0.8708, -0.1856, 0.4553, 0.8708, -0.1856, 0.4553, 0.8708, -0.1856, 0.4553, 0.8708, -0.07886, 0.9368, 0.3407, -0.07886, 0.9368, 0.3407, -0.07886, 0.9368, 0.3407, -0.07886, 0.9368, 0.3407, -0.1879, 0.7716, 0.6078, -0.1879, 0.7716, 0.6078, -0.1879, 0.7716, 0.6078, -0.1879, 0.7716, 0.6078, -0.1943, 0.9498, 0.2453, -0.1943, 0.9498, 0.2453, -0.1943, 0.9498, 0.2453, -0.1943, 0.9498, 0.2453, -0.475, 0.7942, 0.3789, -0.475, 0.7942, 0.3789, -0.475, 0.7942, 0.3789, -0.475, 0.7942, 0.3789, -0.9498, 0.1943, 0.2453, -0.9498, 0.1943, 0.2453, -0.9498, 0.1943, 0.2453, -0.9498, 0.1943, 0.2453, -0.7942, 0.475, 0.3789, -0.7942, 0.475, 0.3789, -0.7942, 0.475, 0.3789, -0.7942, 0.475, 0.3789, 0.9498, 0.1943, 0.2453, 0.9498, 0.1943, 0.2453, 0.9498, 0.1943, 0.2453, 0.9498, 0.1943, 0.2453, 0.7942, 0.475, 0.3789, 0.7942, 0.475, 0.3789, 0.7942, 0.475, 0.3789, 0.7942, 0.475, 0.3789, 0.1943, 0.9498, 0.2453, 0.1943, 0.9498, 0.2453, 0.1943, 0.9498, 0.2453, 0.1943, 0.9498, 0.2453, 0.475, 0.7942, 0.3789, 0.475, 0.7942, 0.3789, 0.475, 0.7942, 0.3789, 0.475, 0.7942, 0.3789, 0.07886, 0.9368, 0.3407, 0.07886, 0.9368, 0.3407, 0.07886, 0.9368, 0.3407, 0.07886, 0.9368, 0.3407, 0.1879, 0.7716, 0.6078, 0.1879, 0.7716, 0.6078, 0.1879, 0.7716, 0.6078, 0.1879, 0.7716, 0.6078, 0.0773, 0.1878, 0.9792, 0.0773, 0.1878, 0.9792, 0.0773, 0.1878, 0.9792, 0.0773, 0.1878, 0.9792, 0.1856, 0.4553, 0.8708, 0.1856, 0.4553, 0.8708, 0.1856, 0.4553, 0.8708, 0.1856, 0.4553, 0.8708, 0.1878, 0.0773, 0.9792, 0.1878, 0.0773, 0.9792, 0.1878, 0.0773, 0.9792, 0.1878, 0.0773, 0.9792, 0.4553, 0.1856, 0.8708, 0.4553, 0.1856, 0.8708, 0.4553, 0.1856, 0.8708, 0.4553, 0.1856, 0.8708, 0.9368, 0.07886, 0.3407, 0.9368, 0.07886, 0.3407, 0.9368, 0.07886, 0.3407, 0.9368, 0.07886, 0.3407, 0.7716, 0.1879, 0.6078, 0.7716, 0.1879, 0.6078, 0.7716, 0.1879, 0.6078, 0.7716, 0.1879, 0.6078, -0.3777, 0.9075, 0.1839, -0.3777, 0.9075, 0.1839, -0.3777, 0.9075, 0.1839, -0.3777, 0.9075, 0.1839, -0.9075, 0.3777, 0.1839, -0.9075, 0.3777, 0.1839, -0.9075, 0.3777, 0.1839, -0.9075, 0.3777, 0.1839, -0.3777, -0.9075, 0.1839, -0.3777, -0.9075, 0.1839, -0.3777, -0.9075, 0.1839, -0.3777, -0.9075, 0.1839, -0.9075, -0.3777, 0.1839, -0.9075, -0.3777, 0.1839, -0.9075, -0.3777, 0.1839, -0.9075, -0.3777, 0.1839, -0.3612, 0.0, 0.9325, -0.3612, 0.0, 0.9325, -0.3612, 0.0, 0.9325, -0.3612, 0.0, 0.9325, -0.8719, 0.0, 0.4896, -0.8719, 0.0, 0.4896, -0.8719, 0.0, 0.4896, -0.8719, 0.0, 0.4896, 0.0, -0.8719, 0.4896, 0.0, -0.8719, 0.4896, 0.0, -0.8719, 0.4896, 0.0, -0.8719, 0.4896, 0.0, -0.3612, 0.9325, 0.0, -0.3612, 0.9325, 0.0, -0.3612, 0.9325, 0.0, -0.3612, 0.9325, 0.8719, 0.0, 0.4896, 0.8719, 0.0, 0.4896, 0.8719, 0.0, 0.4896, 0.8719, 0.0, 0.4896, 0.3612, 0.0, 0.9325, 0.3612, 0.0, 0.9325, 0.3612, 0.0, 0.9325, 0.3612, 0.0, 0.9325, 0.0, 0.8719, 0.4896, 0.0, 0.8719, 0.4896, 0.0, 0.8719, 0.4896, 0.0, 0.8719, 0.4896, 0.0, 0.3612, 0.9325, 0.0, 0.3612, 0.9325, 0.0, 0.3612, 0.9325, 0.0, 0.3612, 0.9325, 0.9075, -0.3777, 0.1839, 0.9075, -0.3777, 0.1839, 0.9075, -0.3777, 0.1839, 0.9075, -0.3777, 0.1839, 0.3777, -0.9075, 0.1839, 0.3777, -0.9075, 0.1839, 0.3777, -0.9075, 0.1839, 0.3777, -0.9075, 0.1839, 0.3777, 0.9075, 0.1839, 0.3777, 0.9075, 0.1839, 0.3777, 0.9075, 0.1839, 0.3777, 0.9075, 0.1839, 0.9075, 0.3777, 0.1839, 0.9075, 0.3777, 0.1839, 0.9075, 0.3777, 0.1839, 0.9075, 0.3777, 0.1839, -0.9899, 3.471e-09, 0.1416, -0.9899, 3.471e-09, 0.1416, -0.9899, 3.471e-09, 0.1416, -0.9899, 3.471e-09, 0.1416, -0.9899, 3.471e-09, 0.1416, -0.9899, 3.471e-09, 0.1416, -0.9899, 3.471e-09, 0.1416, -0.9899, 3.471e-09, 0.1416])] * 3)])
me_icosphere = bpy.data.meshes.new('Icosphere')
me_icosphere.from_pydata([(0.0, 0.0, -1.0), (0.7236, -0.5257, -0.4472), (-0.2764, -0.8506, -0.4472), (-0.8944, 0.0, -0.4472), (-0.2764, 0.8506, -0.4472), (0.7236, 0.5257, -0.4472), (0.2764, -0.8506, 0.4472), (-0.7236, -0.5257, 0.4472), (-0.7236, 0.5257, 0.4472), (0.2764, 0.8506, 0.4472), (0.8944, 0.0, 0.4472), (0.0, 0.0, 1.0), (-0.1625, -0.5, -0.8507), (0.4253, -0.309, -0.8507), (0.2629, -0.809, -0.5257), (0.8506, 0.0, -0.5257), (0.4253, 0.309, -0.8507), (-0.5257, 0.0, -0.8507), (-0.6882, -0.5, -0.5257), (-0.1625, 0.5, -0.8507), (-0.6882, 0.5, -0.5257), (0.2629, 0.809, -0.5257), (0.9511, -0.309, 0.0), (0.9511, 0.309, 0.0), (0.0, -1.0, 0.0), (0.5878, -0.809, 0.0), (-0.9511, -0.309, 0.0), (-0.5878, -0.809, 0.0), (-0.5878, 0.809, 0.0), (-0.9511, 0.309, 0.0), (0.5878, 0.809, 0.0), (0.0, 1.0, 0.0), (0.6882, -0.5, 0.5257), (-0.2629, -0.809, 0.5257), (-0.8506, 0.0, 0.5257), (-0.2629, 0.809, 0.5257), (0.6882, 0.5, 0.5257), (0.1625, -0.5, 0.8507), (0.5257, 0.0, 0.8507), (-0.4253, -0.309, 0.8507), (-0.4253, 0.309, 0.8507), (0.1625, 0.5, 0.8507)], [], [(0, 13, 12), (1, 13, 15), (0, 12, 17), (0, 17, 19), (0, 19, 16), (1, 15, 22), (2, 14, 24), (3, 18, 26), (4, 20, 28), (5, 21, 30), (1, 22, 25), (2, 24, 27), (3, 26, 29), (4, 28, 31), (5, 30, 23), (6, 32, 37), (7, 33, 39), (8, 34, 40), (9, 35, 41), (10, 36, 38), (38, 41, 11), (38, 36, 41), (36, 9, 41), (41, 40, 11), (41, 35, 40), (35, 8, 40), (40, 39, 11), (40, 34, 39), (34, 7, 39), (39, 37, 11), (39, 33, 37), (33, 6, 37), (37, 38, 11), (37, 32, 38), (32, 10, 38), (23, 36, 10), (23, 30, 36), (30, 9, 36), (31, 35, 9), (31, 28, 35), (28, 8, 35), (29, 34, 8), (29, 26, 34), (26, 7, 34), (27, 33, 7), (27, 24, 33), (24, 6, 33), (25, 32, 6), (25, 22, 32), (22, 10, 32), (30, 31, 9), (30, 21, 31), (21, 4, 31), (28, 29, 8), (28, 20, 29), (20, 3, 29), (26, 27, 7), (26, 18, 27), (18, 2, 27), (24, 25, 6), (24, 14, 25), (14, 1, 25), (22, 23, 10), (22, 15, 23), (15, 5, 23), (16, 21, 5), (16, 19, 21), (19, 4, 21), (19, 20, 4), (19, 17, 20), (17, 3, 20), (17, 18, 3), (17, 12, 18), (12, 2, 18), (15, 16, 5), (15, 13, 16), (13, 0, 16), (12, 14, 2), (12, 13, 14), (13, 1, 14)])
me_icosphere.polygons.foreach_set('use_smooth', [True] * 80)
_k = set([(0, 12), (0, 13), (0, 16), (0, 17), (0, 19), (1, 13), (1, 14), (1, 15), (1, 22), (1, 25), (2, 12), (2, 14), (2, 18), (2, 24), (2, 27), (3, 17), (3, 18), (3, 20), (3, 26), (3, 29), (4, 19), (4, 20), (4, 21), (4, 28), (4, 31), (5, 15), (5, 16), (5, 21), (5, 23), (5, 30), (6, 24), (6, 25), (6, 32), (6, 33), (6, 37), (7, 26), (7, 27), (7, 33), (7, 34), (7, 39), (8, 28), (8, 29), (8, 34), (8, 35), (8, 40), (9, 30), (9, 31), (9, 35), (9, 36), (9, 41), (10, 22), (10, 23), (10, 32), (10, 36), (10, 38), (11, 37), (11, 38), (11, 39), (11, 40), (11, 41), (12, 13), (12, 14), (12, 17), (12, 18), (13, 14), (13, 15), (13, 16), (14, 24), (14, 25), (15, 16), (15, 22), (15, 23), (16, 19), (16, 21), (17, 18), (17, 19), (17, 20), (18, 26), (18, 27), (19, 20), (19, 21), (20, 28), (20, 29), (21, 30), (21, 31), (22, 23), (22, 25), (22, 32), (23, 30), (23, 36), (24, 25), (24, 27), (24, 33), (25, 32), (26, 27), (26, 29), (26, 34), (27, 33), (28, 29), (28, 31), (28, 35), (29, 34), (30, 31), (30, 36), (31, 35), (32, 37), (32, 38), (33, 37), (33, 39), (34, 39), (34, 40), (35, 40), (35, 41), (36, 38), (36, 41), (37, 38), (37, 39), (38, 41), (39, 40), (40, 41)])
me_icosphere.attributes.new('sharp_edge', 'BOOLEAN', 'EDGE').data.foreach_set('value', [ (min(e.vertices), max(e.vertices)) in _k for e in me_icosphere.edges])
_uv = me_icosphere.uv_layers.new(name='UVMap')
_uv.uv.foreach_set('vector', [0.1818, 0.0, 0.2273, 0.07873, 0.1364, 0.07873, 0.2727, 0.1575, 0.3182, 0.07873, 0.3636, 0.1575, 0.9091, 0.0, 0.9545, 0.07873, 0.8636, 0.07873, 0.7273, 0.0, 0.7727, 0.07873, 0.6818, 0.07873, 0.5455, 0.0, 0.5909, 0.07873, 0.5, 0.07873, 0.2727, 0.1575, 0.3636, 0.1575, 0.3182, 0.2362, 0.09091, 0.1575, 0.1818, 0.1575, 0.1364, 0.2362, 0.8182, 0.1575, 0.9091, 0.1575, 0.8636, 0.2362, 0.6364, 0.1575, 0.7273, 0.1575, 0.6818, 0.2362, 0.4545, 0.1575, 0.5455, 0.1575, 0.5, 0.2362, 0.2727, 0.1575, 0.3182, 0.2362, 0.2273, 0.2362, 0.09091, 0.1575, 0.1364, 0.2362, 0.04546, 0.2362, 0.8182, 0.1575, 0.8636, 0.2362, 0.7727, 0.2362, 0.6364, 0.1575, 0.6818, 0.2362, 0.5909, 0.2362, 0.4545, 0.1575, 0.5, 0.2362, 0.4091, 0.2362, 0.1818, 0.3149, 0.2727, 0.3149, 0.2273, 0.3937, 0.0, 0.3149, 0.09091, 0.3149, 0.04546, 0.3937, 0.7273, 0.3149, 0.8182, 0.3149, 0.7727, 0.3937, 0.5455, 0.3149, 0.6364, 0.3149, 0.5909, 0.3937, 0.3636, 0.3149, 0.4545, 0.3149, 0.4091, 0.3937, 0.4091, 0.3937, 0.5, 0.3937, 0.4545, 0.4724, 0.4091, 0.3937, 0.4545, 0.3149, 0.5, 0.3937, 0.4545, 0.3149, 0.5455, 0.3149, 0.5, 0.3937, 0.5909, 0.3937, 0.6818, 0.3937, 0.6364, 0.4724, 0.5909, 0.3937, 0.6364, 0.3149, 0.6818, 0.3937, 0.6364, 0.3149, 0.7273, 0.3149, 0.6818, 0.3937, 0.7727, 0.3937, 0.8636, 0.3937, 0.8182, 0.4724, 0.7727, 0.3937, 0.8182, 0.3149, 0.8636, 0.3937, 0.8182, 0.3149, 0.9091, 0.3149, 0.8636, 0.3937, 0.04546, 0.3937, 0.1364, 0.3937, 0.09091, 0.4724, 0.04546, 0.3937, 0.09091, 0.3149, 0.1364, 0.3937, 0.09091, 0.3149, 0.1818, 0.3149, 0.1364, 0.3937, 0.2273, 0.3937, 0.3182, 0.3937, 0.2727, 0.4724, 0.2273, 0.3937, 0.2727, 0.3149, 0.3182, 0.3937, 0.2727, 0.3149, 0.3636, 0.3149, 0.3182, 0.3937, 0.4091, 0.2362, 0.4545, 0.3149, 0.3636, 0.3149, 0.4091, 0.2362, 0.5, 0.2362, 0.4545, 0.3149, 0.5, 0.2362, 0.5455, 0.3149, 0.4545, 0.3149, 0.5909, 0.2362, 0.6364, 0.3149, 0.5455, 0.3149, 0.5909, 0.2362, 0.6818, 0.2362, 0.6364, 0.3149, 0.6818, 0.2362, 0.7273, 0.3149, 0.6364, 0.3149, 0.7727, 0.2362, 0.8182, 0.3149, 0.7273, 0.3149, 0.7727, 0.2362, 0.8636, 0.2362, 0.8182, 0.3149, 0.8636, 0.2362, 0.9091, 0.3149, 0.8182, 0.3149, 0.04546, 0.2362, 0.09091, 0.3149, 0.0, 0.3149, 0.04546, 0.2362, 0.1364, 0.2362, 0.09091, 0.3149, 0.1364, 0.2362, 0.1818, 0.3149, 0.09091, 0.3149, 0.2273, 0.2362, 0.2727, 0.3149, 0.1818, 0.3149, 0.2273, 0.2362, 0.3182, 0.2362, 0.2727, 0.3149, 0.3182, 0.2362, 0.3636, 0.3149, 0.2727, 0.3149, 0.5, 0.2362, 0.5909, 0.2362, 0.5455, 0.3149, 0.5, 0.2362, 0.5455, 0.1575, 0.5909, 0.2362, 0.5455, 0.1575, 0.6364, 0.1575, 0.5909, 0.2362, 0.6818, 0.2362, 0.7727, 0.2362, 0.7273, 0.3149, 0.6818, 0.2362, 0.7273, 0.1575, 0.7727, 0.2362, 0.7273, 0.1575, 0.8182, 0.1575, 0.7727, 0.2362, 0.8636, 0.2362, 0.9545, 0.2362, 0.9091, 0.3149, 0.8636, 0.2362, 0.9091, 0.1575, 0.9545, 0.2362, 0.9091, 0.1575, 1.0, 0.1575, 0.9545, 0.2362, 0.1364, 0.2362, 0.2273, 0.2362, 0.1818, 0.3149, 0.1364, 0.2362, 0.1818, 0.1575, 0.2273, 0.2362, 0.1818, 0.1575, 0.2727, 0.1575, 0.2273, 0.2362, 0.3182, 0.2362, 0.4091, 0.2362, 0.3636, 0.3149, 0.3182, 0.2362, 0.3636, 0.1575, 0.4091, 0.2362, 0.3636, 0.1575, 0.4545, 0.1575, 0.4091, 0.2362, 0.5, 0.07873, 0.5455, 0.1575, 0.4545, 0.1575, 0.5, 0.07873, 0.5909, 0.07873, 0.5455, 0.1575, 0.5909, 0.07873, 0.6364, 0.1575, 0.5455, 0.1575, 0.6818, 0.07873, 0.7273, 0.1575, 0.6364, 0.1575, 0.6818, 0.07873, 0.7727, 0.07873, 0.7273, 0.1575, 0.7727, 0.07873, 0.8182, 0.1575, 0.7273, 0.1575, 0.8636, 0.07873, 0.9091, 0.1575, 0.8182, 0.1575, 0.8636, 0.07873, 0.9545, 0.07873, 0.9091, 0.1575, 0.9545, 0.07873, 1.0, 0.1575, 0.9091, 0.1575, 0.3636, 0.1575, 0.4091, 0.07873, 0.4545, 0.1575, 0.3636, 0.1575, 0.3182, 0.07873, 0.4091, 0.07873, 0.3182, 0.07873, 0.3636, 0.0, 0.4091, 0.07873, 0.1364, 0.07873, 0.1818, 0.1575, 0.09091, 0.1575, 0.1364, 0.07873, 0.2273, 0.07873, 0.1818, 0.1575, 0.2273, 0.07873, 0.2727, 0.1575, 0.1818, 0.1575])
me_icosphere.update()
me_icosphere.normals_split_custom_set([tuple(v) for v in zip(*[iter([0.1024, -0.3151, -0.9435, 0.1024, -0.3151, -0.9435, 0.1024, -0.3151, -0.9435, 0.7002, -0.268, -0.6617, 0.7002, -0.268, -0.6617, 0.7002, -0.268, -0.6617, -0.268, -0.1947, -0.9435, -0.268, -0.1947, -0.9435, -0.268, -0.1947, -0.9435, -0.268, 0.1947, -0.9435, -0.268, 0.1947, -0.9435, -0.268, 0.1947, -0.9435, 0.1024, 0.3151, -0.9435, 0.1024, 0.3151, -0.9435, 0.1024, 0.3151, -0.9435, 0.905, -0.268, -0.3304, 0.905, -0.268, -0.3304, 0.905, -0.268, -0.3304, 0.02475, -0.9435, -0.3304, 0.02475, -0.9435, -0.3304, 0.02475, -0.9435, -0.3304, -0.8897, -0.3151, -0.3304, -0.8897, -0.3151, -0.3304, -0.8897, -0.3151, -0.3304, -0.5746, 0.7488, -0.3304, -0.5746, 0.7488, -0.3304, -0.5746, 0.7488, -0.3304, 0.5346, 0.7779, -0.3304, 0.5346, 0.7779, -0.3304, 0.5346, 0.7779, -0.3304, 0.8026, -0.5831, -0.1256, 0.8026, -0.5831, -0.1256, 0.8026, -0.5831, -0.1256, -0.3066, -0.9435, -0.1256, -0.3066, -0.9435, -0.1256, -0.3066, -0.9435, -0.1256, -0.9921, 0.0, -0.1256, -0.9921, 0.0, -0.1256, -0.9921, 0.0, -0.1256, -0.3066, 0.9435, -0.1256, -0.3066, 0.9435, -0.1256, -0.3066, 0.9435, -0.1256, 0.8026, 0.5831, -0.1256, 0.8026, 0.5831, -0.1256, 0.8026, 0.5831, -0.1256, 0.4089, -0.6284, 0.6617, 0.4089, -0.6284, 0.6617, 0.4089, -0.6284, 0.6617, -0.4713, -0.5831, 0.6617, -0.4713, -0.5831, 0.6617, -0.4713, -0.5831, 0.6617, -0.7002, 0.268, 0.6617, -0.7002, 0.268, 0.6617, -0.7002, 0.268, 0.6617, 0.03853, 0.7488, 0.6617, 0.03853, 0.7488, 0.6617, 0.03853, 0.7488, 0.6617, 0.724, 0.1947, 0.6617, 0.724, 0.1947, 0.6617, 0.724, 0.1947, 0.6617, 0.268, 0.1947, 0.9435, 0.268, 0.1947, 0.9435, 0.268, 0.1947, 0.9435, 0.4911, 0.3568, 0.7947, 0.4911, 0.3568, 0.7947, 0.4911, 0.3568, 0.7947, 0.4089, 0.6284, 0.6617, 0.4089, 0.6284, 0.6617, 0.4089, 0.6284, 0.6617, -0.1024, 0.3151, 0.9435, -0.1024, 0.3151, 0.9435, -0.1024, 0.3151, 0.9435, -0.1876, 0.5773, 0.7947, -0.1876, 0.5773, 0.7947, -0.1876, 0.5773, 0.7947, -0.4713, 0.5831, 0.6617, -0.4713, 0.5831, 0.6617, -0.4713, 0.5831, 0.6617, -0.3313, 0.0, 0.9435, -0.3313, 0.0, 0.9435, -0.3313, 0.0, 0.9435, -0.6071, 0.0, 0.7947, -0.6071, 0.0, 0.7947, -0.6071, 0.0, 0.7947, -0.7002, -0.268, 0.6617, -0.7002, -0.268, 0.6617, -0.7002, -0.268, 0.6617, -0.1024, -0.3151, 0.9435, -0.1024, -0.3151, 0.9435, -0.1024, -0.3151, 0.9435, -0.1876, -0.5773, 0.7947, -0.1876, -0.5773, 0.7947, -0.1876, -0.5773, 0.7947, 0.03853, -0.7488, 0.6617, 0.03853, -0.7488, 0.6617, 0.03853, -0.7488, 0.6617, 0.268, -0.1947, 0.9435, 0.268, -0.1947, 0.9435, 0.268, -0.1947, 0.9435, 0.4911, -0.3568, 0.7947, 0.4911, -0.3568, 0.7947, 0.4911, -0.3568, 0.7947, 0.724, -0.1947, 0.6617, 0.724, -0.1947, 0.6617, 0.724, -0.1947, 0.6617, 0.8897, 0.3151, 0.3304, 0.8897, 0.3151, 0.3304, 0.8897, 0.3151, 0.3304, 0.7947, 0.5773, 0.1876, 0.7947, 0.5773, 0.1876, 0.7947, 0.5773, 0.1876, 0.5746, 0.7488, 0.3304, 0.5746, 0.7488, 0.3304, 0.5746, 0.7488, 0.3304, -0.02475, 0.9435, 0.3304, -0.02475, 0.9435, 0.3304, -0.02475, 0.9435, 0.3304, -0.3035, 0.9342, 0.1876, -0.3035, 0.9342, 0.1876, -0.3035, 0.9342, 0.1876, -0.5346, 0.7779, 0.3304, -0.5346, 0.7779, 0.3304, -0.5346, 0.7779, 0.3304, -0.905, 0.268, 0.3304, -0.905, 0.268, 0.3304, -0.905, 0.268, 0.3304, -0.9822, 0.0, 0.1876, -0.9822, 0.0, 0.1876, -0.9822, 0.0, 0.1876, -0.905, -0.268, 0.3304, -0.905, -0.268, 0.3304, -0.905, -0.268, 0.3304, -0.5346, -0.7779, 0.3304, -0.5346, -0.7779, 0.3304, -0.5346, -0.7779, 0.3304, -0.3035, -0.9342, 0.1876, -0.3035, -0.9342, 0.1876, -0.3035, -0.9342, 0.1876, -0.02475, -0.9435, 0.3304, -0.02475, -0.9435, 0.3304, -0.02475, -0.9435, 0.3304, 0.5746, -0.7488, 0.3304, 0.5746, -0.7488, 0.3304, 0.5746, -0.7488, 0.3304, 0.7947, -0.5773, 0.1876, 0.7947, -0.5773, 0.1876, 0.7947, -0.5773, 0.1876, 0.8897, -0.3151, 0.3304, 0.8897, -0.3151, 0.3304, 0.8897, -0.3151, 0.3304, 0.3066, 0.9435, 0.1256, 0.3066, 0.9435, 0.1256, 0.3066, 0.9435, 0.1256, 0.3035, 0.9342, -0.1876, 0.3035, 0.9342, -0.1876, 0.3035, 0.9342, -0.1876, 0.02475, 0.9435, -0.3304, 0.02475, 0.9435, -0.3304, 0.02475, 0.9435, -0.3304, -0.8026, 0.5831, 0.1256, -0.8026, 0.5831, 0.1256, -0.8026, 0.5831, 0.1256, -0.7947, 0.5773, -0.1876, -0.7947, 0.5773, -0.1876, -0.7947, 0.5773, -0.1876, -0.8897, 0.3151, -0.3304, -0.8897, 0.3151, -0.3304, -0.8897, 0.3151, -0.3304, -0.8026, -0.5831, 0.1256, -0.8026, -0.5831, 0.1256, -0.8026, -0.5831, 0.1256, -0.7947, -0.5773, -0.1876, -0.7947, -0.5773, -0.1876, -0.7947, -0.5773, -0.1876, -0.5746, -0.7488, -0.3304, -0.5746, -0.7488, -0.3304, -0.5746, -0.7488, -0.3304, 0.3066, -0.9435, 0.1256, 0.3066, -0.9435, 0.1256, 0.3066, -0.9435, 0.1256, 0.3035, -0.9342, -0.1876, 0.3035, -0.9342, -0.1876, 0.3035, -0.9342, -0.1876, 0.5346, -0.7779, -0.3304, 0.5346, -0.7779, -0.3304, 0.5346, -0.7779, -0.3304, 0.9921, 0.0, 0.1256, 0.9921, 0.0, 0.1256, 0.9921, 0.0, 0.1256, 0.9822, 0.0, -0.1876, 0.9822, 0.0, -0.1876, 0.9822, 0.0, -0.1876, 0.905, 0.268, -0.3304, 0.905, 0.268, -0.3304, 0.905, 0.268, -0.3304, 0.4713, 0.5831, -0.6617, 0.4713, 0.5831, -0.6617, 0.4713, 0.5831, -0.6617, 0.1876, 0.5773, -0.7947, 0.1876, 0.5773, -0.7947, 0.1876, 0.5773, -0.7947, -0.03853, 0.7488, -0.6617, -0.03853, 0.7488, -0.6617, -0.03853, 0.7488, -0.6617, -0.4089, 0.6284, -0.6617, -0.4089, 0.6284, -0.6617, -0.4089, 0.6284, -0.6617, -0.4911, 0.3568, -0.7947, -0.4911, 0.3568, -0.7947, -0.4911, 0.3568, -0.7947, -0.724, 0.1947, -0.6617, -0.724, 0.1947, -0.6617, -0.724, 0.1947, -0.6617, -0.724, -0.1947, -0.6617, -0.724, -0.1947, -0.6617, -0.724, -0.1947, -0.6617, -0.4911, -0.3568, -0.7947, -0.4911, -0.3568, -0.7947, -0.4911, -0.3568, -0.7947, -0.4089, -0.6284, -0.6617, -0.4089, -0.6284, -0.6617, -0.4089, -0.6284, -0.6617, 0.7002, 0.268, -0.6617, 0.7002, 0.268, -0.6617, 0.7002, 0.268, -0.6617, 0.6071, 0.0, -0.7947, 0.6071, 0.0, -0.7947, 0.6071, 0.0, -0.7947, 0.3313, 0.0, -0.9435, 0.3313, 0.0, -0.9435, 0.3313, 0.0, -0.9435, -0.03853, -0.7488, -0.6617, -0.03853, -0.7488, -0.6617, -0.03853, -0.7488, -0.6617, 0.1876, -0.5773, -0.7947, 0.1876, -0.5773, -0.7947, 0.1876, -0.5773, -0.7947, 0.4713, -0.5831, -0.6617, 0.4713, -0.5831, -0.6617, 0.4713, -0.5831, -0.6617])] * 3)])

# ---- objects
ob_base = bpy.data.objects.new('Base', me_plane_001)
ob_shpere = bpy.data.objects.new('Shpere', me_icosphere)

# ---- transforms, parenting, visibility, modifiers, constraints
ob_base.location = (-9.045e-10, 2.713e-09, 0.009805)
ob_base.rotation_euler = (-1.629e-07, 0.0, 0.0)
ob_base.scale = (0.1272, 0.1272, 0.1272)
ob_base.color = (0.8, 0.8, 0.8, 1.0)
ob_shpere.location = (-1.579e-09, 4.737e-09, 1.159)
ob_shpere.rotation_euler = (-1.629e-07, 0.0, 0.0)
ob_shpere.scale = (0.2716, 0.2716, 0.2716)
ob_shpere.color = (0.8, 0.8, 0.8, 1.0)

# ---- collection membership
col_collection.objects.link(ob_base)
col_collection.objects.link(ob_shpere)

# ---- scene / render settings (as saved in the file)
scene.frame_start = 1; scene.frame_end = 250; scene.frame_set(1)
scene.render.engine = 'BLENDER_EEVEE_NEXT'
bpy.context.view_layer.update()

# ---- added for rendering (the .blend has no active camera and no usable light): camera, sun
cam_auto = bpy.data.cameras.new('AutoCamera')
cam_auto.lens = 50.0
cam_auto.sensor_width = 36.0
cam_auto.clip_end = 1000.0
ob_auto_camera = bpy.data.objects.new('AutoCamera', cam_auto)
scene.collection.objects.link(ob_auto_camera)
ob_auto_camera.location = (1.48597, -1.78316, 1.90875)
ob_auto_camera.rotation_euler = (1.09748, -7.21219e-08, 0.694738)
scene.camera = ob_auto_camera
light_auto_sun = bpy.data.lights.new('AutoSun', 'SUN')
light_auto_sun.energy = 3.0
light_auto_sun.angle = 0.0523599
ob_auto_sun = bpy.data.objects.new('AutoSun', light_auto_sun)
scene.collection.objects.link(ob_auto_sun)
ob_auto_sun.rotation_euler = (0.872665, 0.174533, 0.523599)
bpy.context.view_layer.update()
